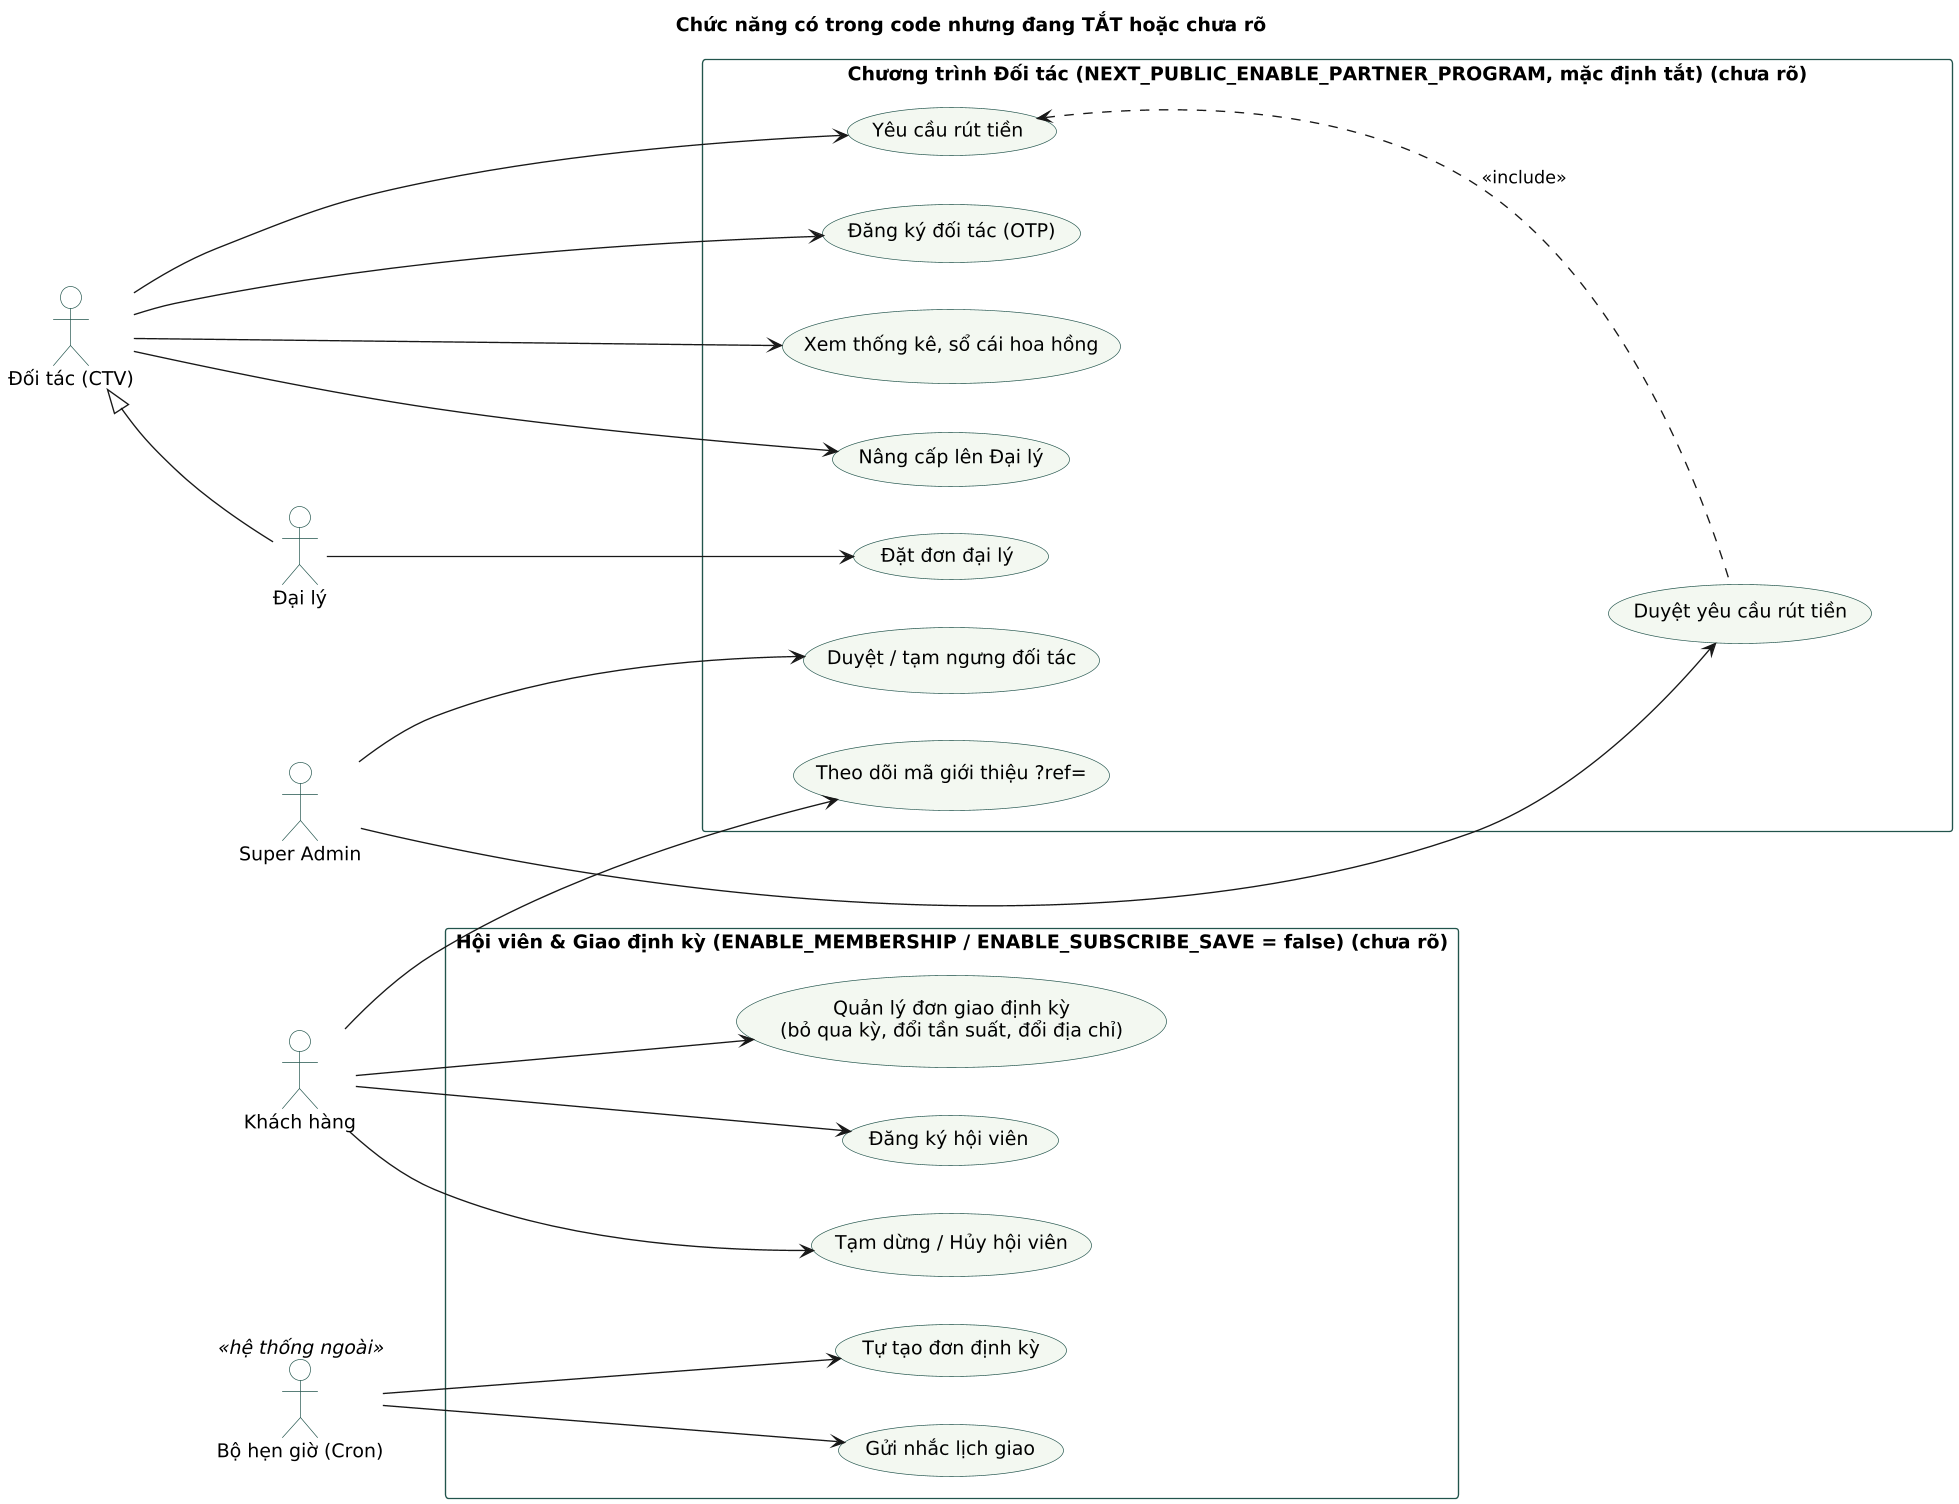

The diagram above was rendered by PlantUML. Its source (embedded in the PNG):
@startuml usecase-chua-ro
skinparamlocked dpi 130
title Chức năng có trong code nhưng đang TẮT hoặc chưa rõ
skinparam defaultFontName DejaVu Sans
skinparam shadowing false
skinparam packageStyle rectangle
skinparam usecase {
  BackgroundColor #F3F8F1
  BorderColor #22544C
}
skinparam actor {
  BackgroundColor #FFFFFF
  BorderColor #22544C
}
skinparam rectangle {
  BorderColor #22544C
}
left to right direction

actor "Khách hàng" as KH
actor "Đối tác (CTV)" as CTV
actor "Đại lý" as DL
DL -up-|> CTV
actor "Super Admin" as SA
actor "Bộ hẹn giờ (Cron)" as Cron <<hệ thống ngoài>>

rectangle "Chương trình Đối tác (NEXT_PUBLIC_ENABLE_PARTNER_PROGRAM, mặc định tắt) (chưa rõ)" {
  usecase "Đăng ký đối tác (OTP)" as P1
  usecase "Theo dõi mã giới thiệu ?ref=" as P2
  usecase "Xem thống kê, sổ cái hoa hồng" as P3
  usecase "Yêu cầu rút tiền" as P4
  usecase "Nâng cấp lên Đại lý" as P5
  usecase "Đặt đơn đại lý" as P6
  usecase "Duyệt / tạm ngưng đối tác" as P7
  usecase "Duyệt yêu cầu rút tiền" as P8
}
rectangle "Hội viên & Giao định kỳ (ENABLE_MEMBERSHIP / ENABLE_SUBSCRIBE_SAVE = false) (chưa rõ)" {
  usecase "Đăng ký hội viên" as M1
  usecase "Tạm dừng / Hủy hội viên" as M2
  usecase "Quản lý đơn giao định kỳ\n(bỏ qua kỳ, đổi tần suất, đổi địa chỉ)" as M3
  usecase "Tự tạo đơn định kỳ" as M4
  usecase "Gửi nhắc lịch giao" as M5
}

CTV --> P1
CTV --> P3
CTV --> P4
CTV --> P5
DL --> P6
KH --> P2
SA --> P7
SA --> P8
KH --> M1
KH --> M2
KH --> M3
Cron --> M4
Cron --> M5
P8 .up.> P4 : <<include>>
@enduml